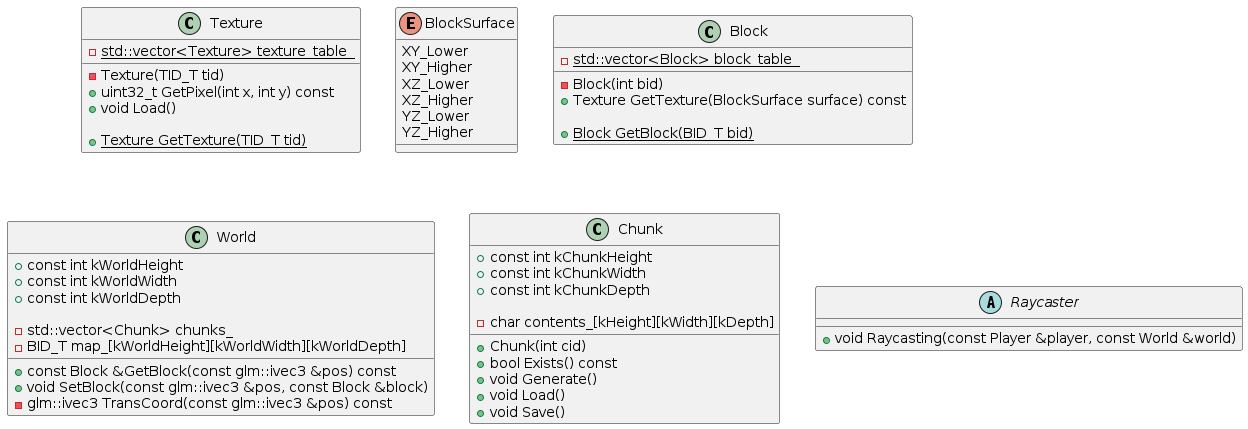

The diagram above was rendered by PlantUML. Its source (embedded in the PNG):
@startuml

class Texture {
    - {static} std::vector<Texture> texture_table_

    - Texture(TID_T tid)
    + uint32_t GetPixel(int x, int y) const
    + void Load()

    + {static} Texture GetTexture(TID_T tid)
}

enum BlockSurface {
    XY_Lower
    XY_Higher
    XZ_Lower
    XZ_Higher
    YZ_Lower
    YZ_Higher
}
class Block {
    - {static} std::vector<Block> block_table_

    - Block(int bid)
    + Texture GetTexture(BlockSurface surface) const

    + {static} Block GetBlock(BID_T bid)
}

class World {
    + const int kWorldHeight
    + const int kWorldWidth
    + const int kWorldDepth

    - std::vector<Chunk> chunks_
    - BID_T map_[kWorldHeight][kWorldWidth][kWorldDepth]

    + const Block &GetBlock(const glm::ivec3 &pos) const
    + void SetBlock(const glm::ivec3 &pos, const Block &block)
    - glm::ivec3 TransCoord(const glm::ivec3 &pos) const
}
class Chunk {
    + const int kChunkHeight
    + const int kChunkWidth
    + const int kChunkDepth

    - char contents_[kHeight][kWidth][kDepth]

    + Chunk(int cid)
    + bool Exists() const
    + void Generate()
    + void Load()
    + void Save()
}

abstract Raycaster {
    + void Raycasting(const Player &player, const World &world)
}

@enduml